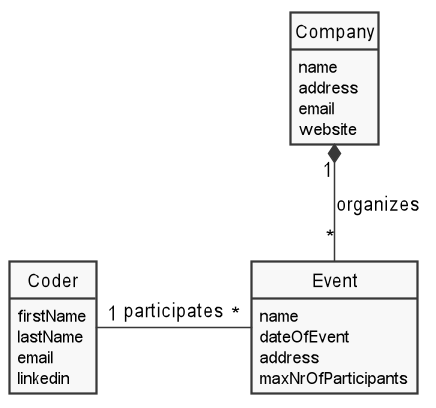

The diagram above was rendered by PlantUML. Its source (embedded in the PNG):
@startuml
'hide members
hide methods
hide circle
skinparam monochrome true
skinparam shadowing false
class Coder
class Company
class Event

Company "1" *-- "*" Event : organizes
Coder "1" - "*" Event : participates

class Coder{
    firstName
    lastName
    email
    linkedin
}

class Company{
    name
    address
    email
    website
}

class Event{
    name
    dateOfEvent
    address
    maxNrOfParticipants
}

@enduml